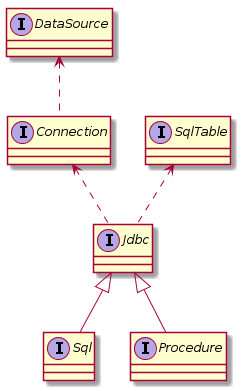

The diagram above was rendered by PlantUML. Its source (embedded in the PNG):
@startuml

interface Jdbc
interface DataSource
interface Connection
interface Sql
interface Procedure
interface SqlTable

DataSource <.. Connection
Connection <.. Jdbc
Jdbc <|-- Sql
Jdbc <|-- Procedure
SqlTable <.. Jdbc

@enduml